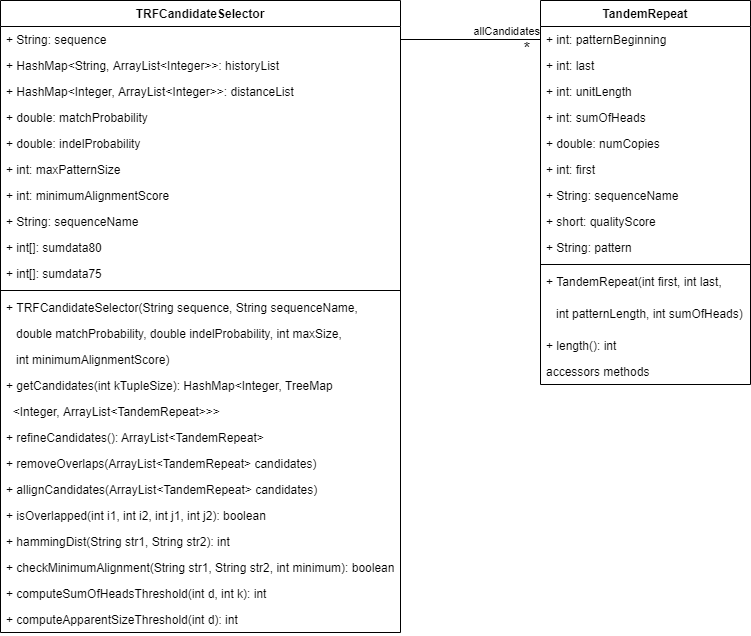

The diagram above was exported from draw.io. Its source (the exported page's mxGraphModel, read from the mxfile embedded in the PNG):
<mxGraphModel dx="1422" dy="762" grid="1" gridSize="10" guides="1" tooltips="1" connect="1" arrows="1" fold="1" page="1" pageScale="1" pageWidth="850" pageHeight="1100" math="0" shadow="0">
  <root>
    <mxCell id="0" />
    <mxCell id="1" parent="0" />
    <mxCell id="ZleUfsu-iVIdhRKBxMU5-1" value="TandemRepeat" style="swimlane;fontStyle=1;align=center;verticalAlign=top;childLayout=stackLayout;horizontal=1;startSize=26;horizontalStack=0;resizeParent=1;resizeParentMax=0;resizeLast=0;collapsible=1;marginBottom=0;" vertex="1" parent="1">
      <mxGeometry x="570" y="250" width="210" height="384" as="geometry" />
    </mxCell>
    <mxCell id="ZleUfsu-iVIdhRKBxMU5-2" value="+ int: patternBeginning&#10;" style="text;strokeColor=none;fillColor=none;align=left;verticalAlign=top;spacingLeft=4;spacingRight=4;overflow=hidden;rotatable=0;points=[[0,0.5],[1,0.5]];portConstraint=eastwest;" vertex="1" parent="ZleUfsu-iVIdhRKBxMU5-1">
      <mxGeometry y="26" width="210" height="26" as="geometry" />
    </mxCell>
    <mxCell id="ZleUfsu-iVIdhRKBxMU5-5" value="+ int: last&#10;" style="text;strokeColor=none;fillColor=none;align=left;verticalAlign=top;spacingLeft=4;spacingRight=4;overflow=hidden;rotatable=0;points=[[0,0.5],[1,0.5]];portConstraint=eastwest;" vertex="1" parent="ZleUfsu-iVIdhRKBxMU5-1">
      <mxGeometry y="52" width="210" height="26" as="geometry" />
    </mxCell>
    <mxCell id="ZleUfsu-iVIdhRKBxMU5-6" value="+ int: unitLength&#10;" style="text;strokeColor=none;fillColor=none;align=left;verticalAlign=top;spacingLeft=4;spacingRight=4;overflow=hidden;rotatable=0;points=[[0,0.5],[1,0.5]];portConstraint=eastwest;" vertex="1" parent="ZleUfsu-iVIdhRKBxMU5-1">
      <mxGeometry y="78" width="210" height="26" as="geometry" />
    </mxCell>
    <mxCell id="ZleUfsu-iVIdhRKBxMU5-7" value="+ int: sumOfHeads&#10;" style="text;strokeColor=none;fillColor=none;align=left;verticalAlign=top;spacingLeft=4;spacingRight=4;overflow=hidden;rotatable=0;points=[[0,0.5],[1,0.5]];portConstraint=eastwest;" vertex="1" parent="ZleUfsu-iVIdhRKBxMU5-1">
      <mxGeometry y="104" width="210" height="26" as="geometry" />
    </mxCell>
    <mxCell id="ZleUfsu-iVIdhRKBxMU5-8" value="+ double: numCopies&#10;" style="text;strokeColor=none;fillColor=none;align=left;verticalAlign=top;spacingLeft=4;spacingRight=4;overflow=hidden;rotatable=0;points=[[0,0.5],[1,0.5]];portConstraint=eastwest;" vertex="1" parent="ZleUfsu-iVIdhRKBxMU5-1">
      <mxGeometry y="130" width="210" height="26" as="geometry" />
    </mxCell>
    <mxCell id="ZleUfsu-iVIdhRKBxMU5-9" value="+ int: first&#10;" style="text;strokeColor=none;fillColor=none;align=left;verticalAlign=top;spacingLeft=4;spacingRight=4;overflow=hidden;rotatable=0;points=[[0,0.5],[1,0.5]];portConstraint=eastwest;" vertex="1" parent="ZleUfsu-iVIdhRKBxMU5-1">
      <mxGeometry y="156" width="210" height="26" as="geometry" />
    </mxCell>
    <mxCell id="ZleUfsu-iVIdhRKBxMU5-10" value="+ String: sequenceName&#10;" style="text;strokeColor=none;fillColor=none;align=left;verticalAlign=top;spacingLeft=4;spacingRight=4;overflow=hidden;rotatable=0;points=[[0,0.5],[1,0.5]];portConstraint=eastwest;" vertex="1" parent="ZleUfsu-iVIdhRKBxMU5-1">
      <mxGeometry y="182" width="210" height="26" as="geometry" />
    </mxCell>
    <mxCell id="ZleUfsu-iVIdhRKBxMU5-11" value="+ short: qualityScore&#10;" style="text;strokeColor=none;fillColor=none;align=left;verticalAlign=top;spacingLeft=4;spacingRight=4;overflow=hidden;rotatable=0;points=[[0,0.5],[1,0.5]];portConstraint=eastwest;" vertex="1" parent="ZleUfsu-iVIdhRKBxMU5-1">
      <mxGeometry y="208" width="210" height="26" as="geometry" />
    </mxCell>
    <mxCell id="ZleUfsu-iVIdhRKBxMU5-12" value="+ String: pattern&#10;" style="text;strokeColor=none;fillColor=none;align=left;verticalAlign=top;spacingLeft=4;spacingRight=4;overflow=hidden;rotatable=0;points=[[0,0.5],[1,0.5]];portConstraint=eastwest;" vertex="1" parent="ZleUfsu-iVIdhRKBxMU5-1">
      <mxGeometry y="234" width="210" height="26" as="geometry" />
    </mxCell>
    <mxCell id="ZleUfsu-iVIdhRKBxMU5-3" value="" style="line;strokeWidth=1;fillColor=none;align=left;verticalAlign=middle;spacingTop=-1;spacingLeft=3;spacingRight=3;rotatable=0;labelPosition=right;points=[];portConstraint=eastwest;" vertex="1" parent="ZleUfsu-iVIdhRKBxMU5-1">
      <mxGeometry y="260" width="210" height="8" as="geometry" />
    </mxCell>
    <mxCell id="ZleUfsu-iVIdhRKBxMU5-14" value="+ TandemRepeat(int first, int last, " style="text;strokeColor=none;fillColor=none;align=left;verticalAlign=top;spacingLeft=4;spacingRight=4;overflow=hidden;rotatable=0;points=[[0,0.5],[1,0.5]];portConstraint=eastwest;" vertex="1" parent="ZleUfsu-iVIdhRKBxMU5-1">
      <mxGeometry y="268" width="210" height="32" as="geometry" />
    </mxCell>
    <mxCell id="ZleUfsu-iVIdhRKBxMU5-15" value="   int patternLength, int sumOfHeads)" style="text;strokeColor=none;fillColor=none;align=left;verticalAlign=top;spacingLeft=4;spacingRight=4;overflow=hidden;rotatable=0;points=[[0,0.5],[1,0.5]];portConstraint=eastwest;" vertex="1" parent="ZleUfsu-iVIdhRKBxMU5-1">
      <mxGeometry y="300" width="210" height="32" as="geometry" />
    </mxCell>
    <mxCell id="ZleUfsu-iVIdhRKBxMU5-4" value="+ length(): int" style="text;strokeColor=none;fillColor=none;align=left;verticalAlign=top;spacingLeft=4;spacingRight=4;overflow=hidden;rotatable=0;points=[[0,0.5],[1,0.5]];portConstraint=eastwest;" vertex="1" parent="ZleUfsu-iVIdhRKBxMU5-1">
      <mxGeometry y="332" width="210" height="26" as="geometry" />
    </mxCell>
    <mxCell id="ZleUfsu-iVIdhRKBxMU5-13" value="accessors methods" style="text;strokeColor=none;fillColor=none;align=left;verticalAlign=top;spacingLeft=4;spacingRight=4;overflow=hidden;rotatable=0;points=[[0,0.5],[1,0.5]];portConstraint=eastwest;" vertex="1" parent="ZleUfsu-iVIdhRKBxMU5-1">
      <mxGeometry y="358" width="210" height="26" as="geometry" />
    </mxCell>
    <mxCell id="ZleUfsu-iVIdhRKBxMU5-16" value="TRFCandidateSelector" style="swimlane;fontStyle=1;align=center;verticalAlign=top;childLayout=stackLayout;horizontal=1;startSize=26;horizontalStack=0;resizeParent=1;resizeParentMax=0;resizeLast=0;collapsible=1;marginBottom=0;" vertex="1" parent="1">
      <mxGeometry x="30" y="250" width="400" height="632" as="geometry" />
    </mxCell>
    <mxCell id="ZleUfsu-iVIdhRKBxMU5-17" value="+ String: sequence" style="text;strokeColor=none;fillColor=none;align=left;verticalAlign=top;spacingLeft=4;spacingRight=4;overflow=hidden;rotatable=0;points=[[0,0.5],[1,0.5]];portConstraint=eastwest;" vertex="1" parent="ZleUfsu-iVIdhRKBxMU5-16">
      <mxGeometry y="26" width="400" height="26" as="geometry" />
    </mxCell>
    <mxCell id="ZleUfsu-iVIdhRKBxMU5-25" value="+ HashMap&lt;String, ArrayList&lt;Integer&gt;&gt;: historyList" style="text;strokeColor=none;fillColor=none;align=left;verticalAlign=top;spacingLeft=4;spacingRight=4;overflow=hidden;rotatable=0;points=[[0,0.5],[1,0.5]];portConstraint=eastwest;" vertex="1" parent="ZleUfsu-iVIdhRKBxMU5-16">
      <mxGeometry y="52" width="400" height="26" as="geometry" />
    </mxCell>
    <mxCell id="ZleUfsu-iVIdhRKBxMU5-26" value="+ HashMap&lt;Integer, ArrayList&lt;Integer&gt;&gt;: distanceList" style="text;strokeColor=none;fillColor=none;align=left;verticalAlign=top;spacingLeft=4;spacingRight=4;overflow=hidden;rotatable=0;points=[[0,0.5],[1,0.5]];portConstraint=eastwest;" vertex="1" parent="ZleUfsu-iVIdhRKBxMU5-16">
      <mxGeometry y="78" width="400" height="26" as="geometry" />
    </mxCell>
    <mxCell id="ZleUfsu-iVIdhRKBxMU5-27" value="+ double: matchProbability" style="text;strokeColor=none;fillColor=none;align=left;verticalAlign=top;spacingLeft=4;spacingRight=4;overflow=hidden;rotatable=0;points=[[0,0.5],[1,0.5]];portConstraint=eastwest;" vertex="1" parent="ZleUfsu-iVIdhRKBxMU5-16">
      <mxGeometry y="104" width="400" height="26" as="geometry" />
    </mxCell>
    <mxCell id="ZleUfsu-iVIdhRKBxMU5-28" value="+ double: indelProbability" style="text;strokeColor=none;fillColor=none;align=left;verticalAlign=top;spacingLeft=4;spacingRight=4;overflow=hidden;rotatable=0;points=[[0,0.5],[1,0.5]];portConstraint=eastwest;" vertex="1" parent="ZleUfsu-iVIdhRKBxMU5-16">
      <mxGeometry y="130" width="400" height="26" as="geometry" />
    </mxCell>
    <mxCell id="ZleUfsu-iVIdhRKBxMU5-29" value="+ int: maxPatternSize" style="text;strokeColor=none;fillColor=none;align=left;verticalAlign=top;spacingLeft=4;spacingRight=4;overflow=hidden;rotatable=0;points=[[0,0.5],[1,0.5]];portConstraint=eastwest;" vertex="1" parent="ZleUfsu-iVIdhRKBxMU5-16">
      <mxGeometry y="156" width="400" height="26" as="geometry" />
    </mxCell>
    <mxCell id="ZleUfsu-iVIdhRKBxMU5-30" value="+ int: minimumAlignmentScore" style="text;strokeColor=none;fillColor=none;align=left;verticalAlign=top;spacingLeft=4;spacingRight=4;overflow=hidden;rotatable=0;points=[[0,0.5],[1,0.5]];portConstraint=eastwest;" vertex="1" parent="ZleUfsu-iVIdhRKBxMU5-16">
      <mxGeometry y="182" width="400" height="26" as="geometry" />
    </mxCell>
    <mxCell id="ZleUfsu-iVIdhRKBxMU5-31" value="+ String: sequenceName" style="text;strokeColor=none;fillColor=none;align=left;verticalAlign=top;spacingLeft=4;spacingRight=4;overflow=hidden;rotatable=0;points=[[0,0.5],[1,0.5]];portConstraint=eastwest;" vertex="1" parent="ZleUfsu-iVIdhRKBxMU5-16">
      <mxGeometry y="208" width="400" height="26" as="geometry" />
    </mxCell>
    <mxCell id="ZleUfsu-iVIdhRKBxMU5-32" value="+ int[]: sumdata80" style="text;strokeColor=none;fillColor=none;align=left;verticalAlign=top;spacingLeft=4;spacingRight=4;overflow=hidden;rotatable=0;points=[[0,0.5],[1,0.5]];portConstraint=eastwest;" vertex="1" parent="ZleUfsu-iVIdhRKBxMU5-16">
      <mxGeometry y="234" width="400" height="26" as="geometry" />
    </mxCell>
    <mxCell id="ZleUfsu-iVIdhRKBxMU5-34" value="+ int[]: sumdata75" style="text;strokeColor=none;fillColor=none;align=left;verticalAlign=top;spacingLeft=4;spacingRight=4;overflow=hidden;rotatable=0;points=[[0,0.5],[1,0.5]];portConstraint=eastwest;" vertex="1" parent="ZleUfsu-iVIdhRKBxMU5-16">
      <mxGeometry y="260" width="400" height="26" as="geometry" />
    </mxCell>
    <mxCell id="ZleUfsu-iVIdhRKBxMU5-18" value="" style="line;strokeWidth=1;fillColor=none;align=left;verticalAlign=middle;spacingTop=-1;spacingLeft=3;spacingRight=3;rotatable=0;labelPosition=right;points=[];portConstraint=eastwest;" vertex="1" parent="ZleUfsu-iVIdhRKBxMU5-16">
      <mxGeometry y="286" width="400" height="8" as="geometry" />
    </mxCell>
    <mxCell id="ZleUfsu-iVIdhRKBxMU5-19" value="+ TRFCandidateSelector(String sequence, String sequenceName," style="text;strokeColor=none;fillColor=none;align=left;verticalAlign=top;spacingLeft=4;spacingRight=4;overflow=hidden;rotatable=0;points=[[0,0.5],[1,0.5]];portConstraint=eastwest;" vertex="1" parent="ZleUfsu-iVIdhRKBxMU5-16">
      <mxGeometry y="294" width="400" height="26" as="geometry" />
    </mxCell>
    <mxCell id="ZleUfsu-iVIdhRKBxMU5-36" value="   double matchProbability, double indelProbability, int maxSize, " style="text;strokeColor=none;fillColor=none;align=left;verticalAlign=top;spacingLeft=4;spacingRight=4;overflow=hidden;rotatable=0;points=[[0,0.5],[1,0.5]];portConstraint=eastwest;" vertex="1" parent="ZleUfsu-iVIdhRKBxMU5-16">
      <mxGeometry y="320" width="400" height="26" as="geometry" />
    </mxCell>
    <mxCell id="ZleUfsu-iVIdhRKBxMU5-37" value="   int minimumAlignmentScore)" style="text;strokeColor=none;fillColor=none;align=left;verticalAlign=top;spacingLeft=4;spacingRight=4;overflow=hidden;rotatable=0;points=[[0,0.5],[1,0.5]];portConstraint=eastwest;" vertex="1" parent="ZleUfsu-iVIdhRKBxMU5-16">
      <mxGeometry y="346" width="400" height="26" as="geometry" />
    </mxCell>
    <mxCell id="ZleUfsu-iVIdhRKBxMU5-35" value="+ getCandidates(int kTupleSize): HashMap&lt;Integer, TreeMap" style="text;strokeColor=none;fillColor=none;align=left;verticalAlign=top;spacingLeft=4;spacingRight=4;overflow=hidden;rotatable=0;points=[[0,0.5],[1,0.5]];portConstraint=eastwest;" vertex="1" parent="ZleUfsu-iVIdhRKBxMU5-16">
      <mxGeometry y="372" width="400" height="26" as="geometry" />
    </mxCell>
    <mxCell id="ZleUfsu-iVIdhRKBxMU5-38" value="  &lt;Integer, ArrayList&lt;TandemRepeat&gt;&gt;&gt;" style="text;strokeColor=none;fillColor=none;align=left;verticalAlign=top;spacingLeft=4;spacingRight=4;overflow=hidden;rotatable=0;points=[[0,0.5],[1,0.5]];portConstraint=eastwest;" vertex="1" parent="ZleUfsu-iVIdhRKBxMU5-16">
      <mxGeometry y="398" width="400" height="26" as="geometry" />
    </mxCell>
    <mxCell id="ZleUfsu-iVIdhRKBxMU5-39" value="+ refineCandidates(): ArrayList&lt;TandemRepeat&gt;" style="text;strokeColor=none;fillColor=none;align=left;verticalAlign=top;spacingLeft=4;spacingRight=4;overflow=hidden;rotatable=0;points=[[0,0.5],[1,0.5]];portConstraint=eastwest;" vertex="1" parent="ZleUfsu-iVIdhRKBxMU5-16">
      <mxGeometry y="424" width="400" height="26" as="geometry" />
    </mxCell>
    <mxCell id="ZleUfsu-iVIdhRKBxMU5-40" value="+ removeOverlaps(ArrayList&lt;TandemRepeat&gt; candidates)" style="text;strokeColor=none;fillColor=none;align=left;verticalAlign=top;spacingLeft=4;spacingRight=4;overflow=hidden;rotatable=0;points=[[0,0.5],[1,0.5]];portConstraint=eastwest;" vertex="1" parent="ZleUfsu-iVIdhRKBxMU5-16">
      <mxGeometry y="450" width="400" height="26" as="geometry" />
    </mxCell>
    <mxCell id="ZleUfsu-iVIdhRKBxMU5-41" value="+ allignCandidates(ArrayList&lt;TandemRepeat&gt; candidates)" style="text;strokeColor=none;fillColor=none;align=left;verticalAlign=top;spacingLeft=4;spacingRight=4;overflow=hidden;rotatable=0;points=[[0,0.5],[1,0.5]];portConstraint=eastwest;" vertex="1" parent="ZleUfsu-iVIdhRKBxMU5-16">
      <mxGeometry y="476" width="400" height="26" as="geometry" />
    </mxCell>
    <mxCell id="ZleUfsu-iVIdhRKBxMU5-44" value="+ isOverlapped(int i1, int i2, int j1, int j2): boolean" style="text;strokeColor=none;fillColor=none;align=left;verticalAlign=top;spacingLeft=4;spacingRight=4;overflow=hidden;rotatable=0;points=[[0,0.5],[1,0.5]];portConstraint=eastwest;" vertex="1" parent="ZleUfsu-iVIdhRKBxMU5-16">
      <mxGeometry y="502" width="400" height="26" as="geometry" />
    </mxCell>
    <mxCell id="ZleUfsu-iVIdhRKBxMU5-42" value="+ hammingDist(String str1, String str2): int" style="text;strokeColor=none;fillColor=none;align=left;verticalAlign=top;spacingLeft=4;spacingRight=4;overflow=hidden;rotatable=0;points=[[0,0.5],[1,0.5]];portConstraint=eastwest;" vertex="1" parent="ZleUfsu-iVIdhRKBxMU5-16">
      <mxGeometry y="528" width="400" height="26" as="geometry" />
    </mxCell>
    <mxCell id="ZleUfsu-iVIdhRKBxMU5-43" value="+ checkMinimumAlignment(String str1, String str2, int minimum): boolean" style="text;strokeColor=none;fillColor=none;align=left;verticalAlign=top;spacingLeft=4;spacingRight=4;overflow=hidden;rotatable=0;points=[[0,0.5],[1,0.5]];portConstraint=eastwest;" vertex="1" parent="ZleUfsu-iVIdhRKBxMU5-16">
      <mxGeometry y="554" width="400" height="26" as="geometry" />
    </mxCell>
    <mxCell id="ZleUfsu-iVIdhRKBxMU5-45" value="+ computeSumOfHeadsThreshold(int d, int k): int" style="text;strokeColor=none;fillColor=none;align=left;verticalAlign=top;spacingLeft=4;spacingRight=4;overflow=hidden;rotatable=0;points=[[0,0.5],[1,0.5]];portConstraint=eastwest;" vertex="1" parent="ZleUfsu-iVIdhRKBxMU5-16">
      <mxGeometry y="580" width="400" height="26" as="geometry" />
    </mxCell>
    <mxCell id="ZleUfsu-iVIdhRKBxMU5-46" value="+ computeApparentSizeThreshold(int d): int" style="text;strokeColor=none;fillColor=none;align=left;verticalAlign=top;spacingLeft=4;spacingRight=4;overflow=hidden;rotatable=0;points=[[0,0.5],[1,0.5]];portConstraint=eastwest;" vertex="1" parent="ZleUfsu-iVIdhRKBxMU5-16">
      <mxGeometry y="606" width="400" height="26" as="geometry" />
    </mxCell>
    <mxCell id="ZleUfsu-iVIdhRKBxMU5-21" value="" style="endArrow=none;html=1;edgeStyle=orthogonalEdgeStyle;exitX=1;exitY=0.5;exitDx=0;exitDy=0;entryX=0;entryY=0.5;entryDx=0;entryDy=0;" edge="1" parent="1" source="ZleUfsu-iVIdhRKBxMU5-17" target="ZleUfsu-iVIdhRKBxMU5-2">
      <mxGeometry relative="1" as="geometry">
        <mxPoint x="370" y="410" as="sourcePoint" />
        <mxPoint x="530" y="410" as="targetPoint" />
      </mxGeometry>
    </mxCell>
    <mxCell id="ZleUfsu-iVIdhRKBxMU5-23" value="allCandidates" style="edgeLabel;resizable=0;html=1;align=right;verticalAlign=bottom;" connectable="0" vertex="1" parent="ZleUfsu-iVIdhRKBxMU5-21">
      <mxGeometry x="1" relative="1" as="geometry" />
    </mxCell>
    <mxCell id="ZleUfsu-iVIdhRKBxMU5-24" value="&lt;font style=&quot;font-size: 17px&quot;&gt;*&lt;/font&gt;" style="edgeLabel;resizable=0;html=1;align=right;verticalAlign=bottom;labelBackgroundColor=none;" connectable="0" vertex="1" parent="1">
      <mxGeometry x="560" y="310" as="geometry" />
    </mxCell>
  </root>
</mxGraphModel>